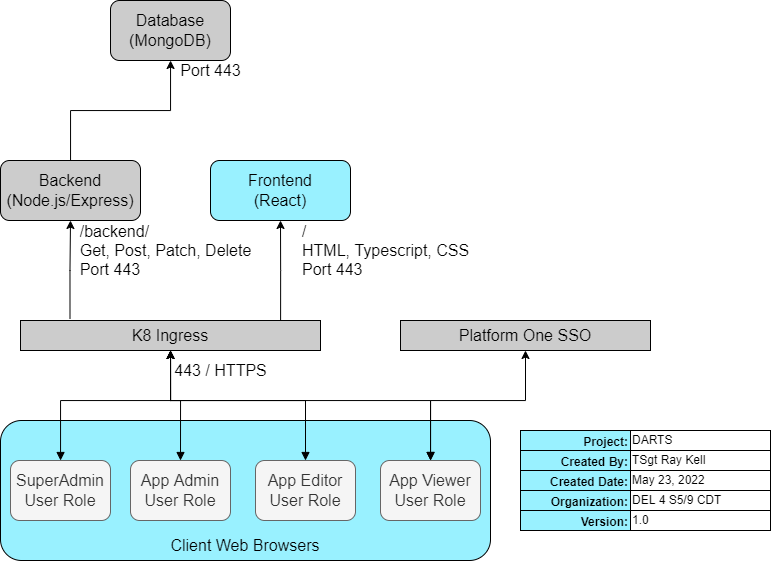

The diagram above was exported from draw.io. Its source (the exported page's mxGraphModel, read from the mxfile embedded in the PNG):
<mxGraphModel dx="969" dy="871" grid="1" gridSize="10" guides="1" tooltips="1" connect="1" arrows="1" fold="1" page="1" pageScale="1" pageWidth="850" pageHeight="1100" math="0" shadow="0">
  <root>
    <mxCell id="0" />
    <mxCell id="1" parent="0" />
    <mxCell id="sgpeTsFN1ityNnGg7RnJ-1" value="&lt;font style=&quot;font-size: 16px;&quot;&gt;Database&lt;br&gt;(MongoDB)&lt;/font&gt;" style="rounded=1;whiteSpace=wrap;html=1;fillColor=#CCCCCC;" vertex="1" parent="1">
      <mxGeometry x="180" y="130" width="120" height="60" as="geometry" />
    </mxCell>
    <mxCell id="sgpeTsFN1ityNnGg7RnJ-4" style="edgeStyle=orthogonalEdgeStyle;rounded=0;orthogonalLoop=1;jettySize=auto;html=1;fontSize=16;" edge="1" parent="1" source="sgpeTsFN1ityNnGg7RnJ-2" target="sgpeTsFN1ityNnGg7RnJ-1">
      <mxGeometry relative="1" as="geometry" />
    </mxCell>
    <mxCell id="sgpeTsFN1ityNnGg7RnJ-2" value="&lt;span style=&quot;font-size: 16px;&quot;&gt;Backend&lt;br&gt;&lt;/span&gt;&lt;font style=&quot;font-size: 16px;&quot;&gt;(Node.js/Express)&lt;/font&gt;" style="rounded=1;whiteSpace=wrap;html=1;fillColor=#CCCCCC;" vertex="1" parent="1">
      <mxGeometry x="70" y="290" width="140" height="60" as="geometry" />
    </mxCell>
    <mxCell id="sgpeTsFN1ityNnGg7RnJ-3" value="&lt;span style=&quot;font-size: 16px;&quot;&gt;Frontend&lt;br&gt;(React)&lt;br&gt;&lt;/span&gt;" style="rounded=1;whiteSpace=wrap;html=1;fillColor=#99F1FF;strokeColor=#000000;" vertex="1" parent="1">
      <mxGeometry x="280" y="290" width="140" height="60" as="geometry" />
    </mxCell>
    <mxCell id="sgpeTsFN1ityNnGg7RnJ-5" value="Port 443" style="text;html=1;align=center;verticalAlign=middle;resizable=0;points=[];autosize=1;strokeColor=none;fillColor=none;fontSize=16;" vertex="1" parent="1">
      <mxGeometry x="240" y="190" width="80" height="20" as="geometry" />
    </mxCell>
    <mxCell id="sgpeTsFN1ityNnGg7RnJ-7" style="edgeStyle=orthogonalEdgeStyle;rounded=0;orthogonalLoop=1;jettySize=auto;html=1;entryX=0.5;entryY=1;entryDx=0;entryDy=0;fontSize=16;exitX=0.165;exitY=-0.067;exitDx=0;exitDy=0;exitPerimeter=0;" edge="1" parent="1" source="sgpeTsFN1ityNnGg7RnJ-6" target="sgpeTsFN1ityNnGg7RnJ-2">
      <mxGeometry relative="1" as="geometry" />
    </mxCell>
    <mxCell id="sgpeTsFN1ityNnGg7RnJ-8" style="edgeStyle=orthogonalEdgeStyle;rounded=0;orthogonalLoop=1;jettySize=auto;html=1;entryX=0.5;entryY=1;entryDx=0;entryDy=0;fontSize=16;exitX=0.867;exitY=0;exitDx=0;exitDy=0;exitPerimeter=0;" edge="1" parent="1" source="sgpeTsFN1ityNnGg7RnJ-6" target="sgpeTsFN1ityNnGg7RnJ-3">
      <mxGeometry relative="1" as="geometry">
        <mxPoint x="350" y="440" as="sourcePoint" />
      </mxGeometry>
    </mxCell>
    <mxCell id="sgpeTsFN1ityNnGg7RnJ-6" value="K8 Ingress" style="rounded=0;whiteSpace=wrap;html=1;fontSize=16;fillColor=#CCCCCC;" vertex="1" parent="1">
      <mxGeometry x="90" y="450" width="300" height="30" as="geometry" />
    </mxCell>
    <mxCell id="sgpeTsFN1ityNnGg7RnJ-9" value="Platform One SSO" style="rounded=0;whiteSpace=wrap;html=1;fontSize=16;fillColor=#CCCCCC;" vertex="1" parent="1">
      <mxGeometry x="470" y="450" width="250" height="30" as="geometry" />
    </mxCell>
    <mxCell id="sgpeTsFN1ityNnGg7RnJ-10" value="&lt;div style=&quot;text-align: left;&quot;&gt;&lt;span style=&quot;background-color: initial;&quot;&gt;/backend/&lt;/span&gt;&lt;/div&gt;&lt;div style=&quot;text-align: left;&quot;&gt;&lt;span style=&quot;background-color: initial;&quot;&gt;Get, Post, Patch, Delete&lt;/span&gt;&lt;/div&gt;&lt;div style=&quot;text-align: left;&quot;&gt;&lt;span style=&quot;background-color: initial;&quot;&gt;Port 443&lt;/span&gt;&lt;/div&gt;" style="text;html=1;align=center;verticalAlign=middle;resizable=0;points=[];autosize=1;strokeColor=none;fillColor=none;fontSize=16;" vertex="1" parent="1">
      <mxGeometry x="140" y="350" width="190" height="60" as="geometry" />
    </mxCell>
    <mxCell id="sgpeTsFN1ityNnGg7RnJ-11" value="/&lt;br&gt;HTML, Typescript, CSS&lt;br&gt;Port 443" style="text;html=1;align=left;verticalAlign=middle;resizable=0;points=[];autosize=1;strokeColor=none;fillColor=none;fontSize=16;" vertex="1" parent="1">
      <mxGeometry x="370" y="350" width="180" height="60" as="geometry" />
    </mxCell>
    <mxCell id="sgpeTsFN1ityNnGg7RnJ-12" value="" style="rounded=1;whiteSpace=wrap;html=1;fontSize=16;strokeColor=#000000;fillColor=#99F1FF;" vertex="1" parent="1">
      <mxGeometry x="70" y="550" width="490" height="140" as="geometry" />
    </mxCell>
    <mxCell id="sgpeTsFN1ityNnGg7RnJ-24" style="edgeStyle=orthogonalEdgeStyle;rounded=0;orthogonalLoop=1;jettySize=auto;html=1;entryX=0.5;entryY=1;entryDx=0;entryDy=0;fontSize=16;startArrow=block;startFill=1;" edge="1" parent="1" source="sgpeTsFN1ityNnGg7RnJ-13" target="sgpeTsFN1ityNnGg7RnJ-6">
      <mxGeometry relative="1" as="geometry">
        <Array as="points">
          <mxPoint x="130" y="530" />
          <mxPoint x="240" y="530" />
        </Array>
      </mxGeometry>
    </mxCell>
    <mxCell id="sgpeTsFN1ityNnGg7RnJ-13" value="SuperAdmin User Role" style="rounded=1;whiteSpace=wrap;html=1;fontSize=16;strokeColor=#666666;fillColor=#f5f5f5;fontColor=#333333;" vertex="1" parent="1">
      <mxGeometry x="80" y="590" width="100" height="60" as="geometry" />
    </mxCell>
    <mxCell id="sgpeTsFN1ityNnGg7RnJ-14" value="Client Web Browsers" style="text;html=1;strokeColor=none;fillColor=none;align=center;verticalAlign=middle;whiteSpace=wrap;rounded=0;fontSize=16;" vertex="1" parent="1">
      <mxGeometry x="230" y="660" width="170" height="30" as="geometry" />
    </mxCell>
    <mxCell id="sgpeTsFN1ityNnGg7RnJ-26" style="edgeStyle=orthogonalEdgeStyle;rounded=0;orthogonalLoop=1;jettySize=auto;html=1;fontSize=16;startArrow=block;startFill=1;" edge="1" parent="1">
      <mxGeometry relative="1" as="geometry">
        <mxPoint x="240" y="480" as="targetPoint" />
        <mxPoint x="250" y="590" as="sourcePoint" />
        <Array as="points">
          <mxPoint x="250" y="530" />
          <mxPoint x="240" y="530" />
        </Array>
      </mxGeometry>
    </mxCell>
    <mxCell id="sgpeTsFN1ityNnGg7RnJ-15" value="App Admin User Role" style="rounded=1;whiteSpace=wrap;html=1;fontSize=16;strokeColor=#666666;fillColor=#f5f5f5;fontColor=#333333;" vertex="1" parent="1">
      <mxGeometry x="200" y="590" width="100" height="60" as="geometry" />
    </mxCell>
    <mxCell id="sgpeTsFN1ityNnGg7RnJ-25" style="edgeStyle=orthogonalEdgeStyle;rounded=0;orthogonalLoop=1;jettySize=auto;html=1;fontSize=16;startArrow=block;startFill=1;" edge="1" parent="1" source="sgpeTsFN1ityNnGg7RnJ-16" target="sgpeTsFN1ityNnGg7RnJ-6">
      <mxGeometry relative="1" as="geometry">
        <Array as="points">
          <mxPoint x="375" y="530" />
          <mxPoint x="240" y="530" />
        </Array>
      </mxGeometry>
    </mxCell>
    <mxCell id="sgpeTsFN1ityNnGg7RnJ-16" value="App Editor User Role" style="rounded=1;whiteSpace=wrap;html=1;fontSize=16;strokeColor=#666666;fillColor=#f5f5f5;fontColor=#333333;" vertex="1" parent="1">
      <mxGeometry x="325" y="590" width="100" height="60" as="geometry" />
    </mxCell>
    <mxCell id="sgpeTsFN1ityNnGg7RnJ-27" style="edgeStyle=orthogonalEdgeStyle;rounded=0;orthogonalLoop=1;jettySize=auto;html=1;fontSize=16;startArrow=block;startFill=1;" edge="1" parent="1" source="sgpeTsFN1ityNnGg7RnJ-17" target="sgpeTsFN1ityNnGg7RnJ-6">
      <mxGeometry relative="1" as="geometry">
        <Array as="points">
          <mxPoint x="500" y="530" />
          <mxPoint x="240" y="530" />
        </Array>
      </mxGeometry>
    </mxCell>
    <mxCell id="sgpeTsFN1ityNnGg7RnJ-28" style="edgeStyle=orthogonalEdgeStyle;rounded=0;orthogonalLoop=1;jettySize=auto;html=1;entryX=0.5;entryY=1;entryDx=0;entryDy=0;fontSize=16;startArrow=block;startFill=1;" edge="1" parent="1" source="sgpeTsFN1ityNnGg7RnJ-17" target="sgpeTsFN1ityNnGg7RnJ-9">
      <mxGeometry relative="1" as="geometry">
        <Array as="points">
          <mxPoint x="500" y="530" />
          <mxPoint x="595" y="530" />
        </Array>
      </mxGeometry>
    </mxCell>
    <mxCell id="sgpeTsFN1ityNnGg7RnJ-17" value="App Viewer User Role" style="rounded=1;whiteSpace=wrap;html=1;fontSize=16;strokeColor=#666666;fillColor=#f5f5f5;fontColor=#333333;" vertex="1" parent="1">
      <mxGeometry x="450" y="590" width="100" height="60" as="geometry" />
    </mxCell>
    <mxCell id="sgpeTsFN1ityNnGg7RnJ-43" value="&lt;font style=&quot;font-size: 12px;&quot;&gt;&lt;b&gt;Project:&lt;/b&gt;&lt;/font&gt;" style="rounded=0;whiteSpace=wrap;html=1;fontSize=16;strokeColor=#000000;fillColor=#99F1FF;align=right;" vertex="1" parent="1">
      <mxGeometry x="590" y="560" width="110" height="20" as="geometry" />
    </mxCell>
    <mxCell id="sgpeTsFN1ityNnGg7RnJ-47" value="&lt;font style=&quot;font-size: 12px;&quot;&gt;&lt;b&gt;Created By:&lt;/b&gt;&lt;/font&gt;" style="rounded=0;whiteSpace=wrap;html=1;fontSize=16;strokeColor=#000000;fillColor=#99F1FF;align=right;" vertex="1" parent="1">
      <mxGeometry x="590" y="580" width="110" height="20" as="geometry" />
    </mxCell>
    <mxCell id="sgpeTsFN1ityNnGg7RnJ-48" value="&lt;font style=&quot;font-size: 12px;&quot;&gt;&lt;b&gt;Created Date:&lt;/b&gt;&lt;/font&gt;" style="rounded=0;whiteSpace=wrap;html=1;fontSize=16;strokeColor=#000000;fillColor=#99F1FF;align=right;" vertex="1" parent="1">
      <mxGeometry x="590" y="600" width="110" height="20" as="geometry" />
    </mxCell>
    <mxCell id="sgpeTsFN1ityNnGg7RnJ-49" value="&lt;span style=&quot;font-size: 12px;&quot;&gt;&lt;b&gt;Organization:&lt;/b&gt;&lt;/span&gt;" style="rounded=0;whiteSpace=wrap;html=1;fontSize=16;strokeColor=#000000;fillColor=#99F1FF;align=right;" vertex="1" parent="1">
      <mxGeometry x="590" y="620" width="110" height="20" as="geometry" />
    </mxCell>
    <mxCell id="sgpeTsFN1ityNnGg7RnJ-50" value="&lt;font style=&quot;font-size: 12px;&quot;&gt;&lt;b&gt;Version:&lt;/b&gt;&lt;/font&gt;" style="rounded=0;whiteSpace=wrap;html=1;fontSize=16;strokeColor=#000000;fillColor=#99F1FF;align=right;" vertex="1" parent="1">
      <mxGeometry x="590" y="640" width="110" height="20" as="geometry" />
    </mxCell>
    <mxCell id="sgpeTsFN1ityNnGg7RnJ-51" value="DARTS" style="rounded=0;whiteSpace=wrap;html=1;fontSize=12;strokeColor=#000000;fillColor=#FFFFFF;align=left;" vertex="1" parent="1">
      <mxGeometry x="700" y="560" width="140" height="20" as="geometry" />
    </mxCell>
    <mxCell id="sgpeTsFN1ityNnGg7RnJ-52" value="TSgt Ray Kell" style="rounded=0;whiteSpace=wrap;html=1;fontSize=12;strokeColor=#000000;fillColor=#FFFFFF;align=left;" vertex="1" parent="1">
      <mxGeometry x="700" y="580" width="140" height="20" as="geometry" />
    </mxCell>
    <mxCell id="sgpeTsFN1ityNnGg7RnJ-53" value="May 23, 2022" style="rounded=0;whiteSpace=wrap;html=1;fontSize=12;strokeColor=#000000;fillColor=#FFFFFF;align=left;" vertex="1" parent="1">
      <mxGeometry x="700" y="600" width="140" height="20" as="geometry" />
    </mxCell>
    <mxCell id="sgpeTsFN1ityNnGg7RnJ-54" value="DEL 4 S5/9 CDT" style="rounded=0;whiteSpace=wrap;html=1;fontSize=12;strokeColor=#000000;fillColor=#FFFFFF;align=left;" vertex="1" parent="1">
      <mxGeometry x="700" y="620" width="140" height="20" as="geometry" />
    </mxCell>
    <mxCell id="sgpeTsFN1ityNnGg7RnJ-55" value="1.0" style="rounded=0;whiteSpace=wrap;html=1;fontSize=12;strokeColor=#000000;fillColor=#FFFFFF;align=left;" vertex="1" parent="1">
      <mxGeometry x="700" y="640" width="140" height="20" as="geometry" />
    </mxCell>
    <mxCell id="sgpeTsFN1ityNnGg7RnJ-57" value="&lt;font style=&quot;font-size: 16px;&quot;&gt;443 / HTTPS&lt;/font&gt;" style="text;html=1;align=center;verticalAlign=middle;resizable=0;points=[];autosize=1;strokeColor=none;fillColor=none;fontSize=12;" vertex="1" parent="1">
      <mxGeometry x="235" y="490" width="110" height="20" as="geometry" />
    </mxCell>
  </root>
</mxGraphModel>